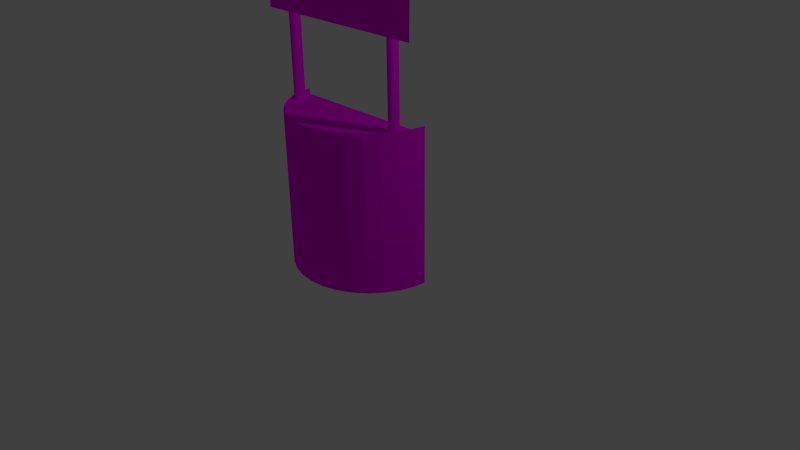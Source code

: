 # Source: tikiBar.blend  (saved by Blender 2.76.0; exported with 4.5.12 LTS)
import bpy
from mathutils import Matrix  # noqa: F401  (used for matrix-valued properties, if any)

bpy.ops.wm.read_factory_settings(use_empty=True)
scene = bpy.context.scene
scene.name = 'Scene'

# ---- collections
col_collection_1 = bpy.data.collections.new('Collection 1'); scene.collection.children.link(col_collection_1)

# ---- images (referenced by path relative to the original .blend; pixels are not part of the script)
import os
ASSET_DIR = os.environ.get("B2B_ASSET_DIR", "")  # directory of the original .blend (textures are referenced by path, not embedded)
HERE = os.path.dirname(os.path.abspath(__file__))  # packed textures are extracted next to this script under _unpacked/

def load_image(name, relpath, width, height, colorspace="sRGB"):
    """Load a texture the original file referenced (path relative to the .blend, or extracted next to this script)."""
    p = next((c for c in (os.path.join(HERE, relpath), os.path.join(ASSET_DIR, relpath)) if relpath and os.path.exists(c)), "")
    if p:
        img = bpy.data.images.load(p, check_existing=True)
        img.name = name
    else:  # same state as the original file: an image datablock whose file is absent (Cycles renders it pink)
        img = bpy.data.images.new(name, width, height)
        img.source = "FILE"
        img.filepath = "//" + (relpath or name)
    img.colorspace_settings.name = colorspace
    return img
img_dunklesholz_jpg = load_image('dunklesholz.jpg', 'dunklesholz.jpg', 1024, 1024, 'sRGB')
img_bambus1_jpg = load_image('bambus1.jpg', 'bambus1.jpg', 1024, 1024, 'sRGB')

# ---- materials (node trees are filled in below, after node groups)
mat_material_003 = bpy.data.materials.new('Material.003')
mat_material_003.alpha_threshold = 0.0
mat_material_003.roughness = 0.5
mat_material_005 = bpy.data.materials.new('Material.005')
mat_material_005.alpha_threshold = 0.0
mat_material_005.roughness = 0.5
mat_material_001 = bpy.data.materials.new('Material.001')
mat_material_001.alpha_threshold = 0.0
mat_material_001.roughness = 0.5
mat_material_002 = bpy.data.materials.new('Material.002')
mat_material_002.alpha_threshold = 0.0
mat_material_002.roughness = 0.5

# ---- material node trees
mat_material_003.use_nodes = True; mat_material_003.node_tree.nodes.clear()
_N = mat_material_003.node_tree.nodes; _L = mat_material_003.node_tree.links
n0 = _N.new('ShaderNodeOutputMaterial'); n0.name = 'Material Output'; n0.location = (300, 300)
n1 = _N.new('ShaderNodeBsdfDiffuse'); n1.name = 'Diffuse BSDF'; n1.location = (10, 300)
n2 = _N.new('ShaderNodeTexImage'); n2.name = 'Image Texture'; n2.location = (-180, 300)
n2.width = 140
n2.image = img_dunklesholz_jpg
_L.new(n1.outputs[0], n0.inputs[0])
_L.new(n2.outputs[0], n1.inputs[0])
n0.is_active_output = True
mat_material_005.use_nodes = True; mat_material_005.node_tree.nodes.clear()
_N = mat_material_005.node_tree.nodes; _L = mat_material_005.node_tree.links
n0 = _N.new('ShaderNodeOutputMaterial'); n0.name = 'Material Output'; n0.location = (300, 300)
n1 = _N.new('ShaderNodeBsdfDiffuse'); n1.name = 'Diffuse BSDF'; n1.location = (10, 300)
n2 = _N.new('ShaderNodeTexImage'); n2.name = 'Image Texture'; n2.location = (-180, 300)
n2.width = 140
n2.image = img_dunklesholz_jpg
_L.new(n1.outputs[0], n0.inputs[0])
_L.new(n2.outputs[0], n1.inputs[0])
n0.is_active_output = True
mat_material_001.use_nodes = True; mat_material_001.node_tree.nodes.clear()
_N = mat_material_001.node_tree.nodes; _L = mat_material_001.node_tree.links
n0 = _N.new('ShaderNodeOutputMaterial'); n0.name = 'Material Output'; n0.location = (300, 300)
n1 = _N.new('ShaderNodeBsdfDiffuse'); n1.name = 'Diffuse BSDF'; n1.location = (10, 300)
n2 = _N.new('ShaderNodeTexImage'); n2.name = 'Image Texture'; n2.location = (-180, 300)
n2.width = 140
n2.image = img_bambus1_jpg
_L.new(n1.outputs[0], n0.inputs[0])
_L.new(n2.outputs[0], n1.inputs[0])
n0.is_active_output = True
mat_material_002.use_nodes = True; mat_material_002.node_tree.nodes.clear()
_N = mat_material_002.node_tree.nodes; _L = mat_material_002.node_tree.links
n0 = _N.new('ShaderNodeOutputMaterial'); n0.name = 'Material Output'; n0.location = (300, 300)
n1 = _N.new('ShaderNodeBsdfDiffuse'); n1.name = 'Diffuse BSDF'; n1.location = (10, 300)
n2 = _N.new('ShaderNodeTexImage'); n2.name = 'Image Texture'; n2.location = (-180, 300)
n2.width = 140
n2.image = img_dunklesholz_jpg
_L.new(n1.outputs[0], n0.inputs[0])
_L.new(n2.outputs[0], n1.inputs[0])
n0.is_active_output = True

# ---- world
world_world = bpy.data.worlds.new('World'); scene.world = world_world
world_world.color = (0.05088, 0.05088, 0.05088)
world_world.use_sun_shadow = False
world_world.sun_shadow_jitter_overblur = 0.0
world_world.cycles.sampling_method = 'MANUAL'
world_world.cycles.sample_map_resolution = 256

# ---- cameras
cam_camera = bpy.data.cameras.new('Camera')
cam_camera.clip_end = 100.0
cam_camera.lens = 35.0
cam_camera.sensor_width = 32.0
cam_camera.sensor_height = 18.0
cam_camera.ortho_scale = 7.314
cam_camera.dof.focus_distance = 0.0

# ---- lights
light_lamp = bpy.data.lights.new('Lamp', 'POINT')
light_lamp.transmission_factor = 0.0
light_lamp.cutoff_distance = 30.0
light_lamp.energy = 100.0
light_lamp.shadow_buffer_clip_start = 1.001
light_lamp.shadow_soft_size = 0.1
light_lamp.shadow_maximum_resolution = 0.006
light_lamp.use_absolute_resolution = True
light_lamp.cycles.use_multiple_importance_sampling = False

# ---- meshes
me_cylinder_004 = bpy.data.meshes.new('Cylinder.004')
me_cylinder_004.from_pydata([(0.0, 1.0, -1.0), (0.0, 1.0, 1.0), (0.1951, 0.9808, -1.0), (0.1951, 0.9808, 1.0), (0.3827, 0.9239, -1.0), (0.3827, 0.9239, 1.0), (0.5556, 0.8315, -1.0), (0.5556, 0.8315, 1.0), (0.7071, 0.7071, -1.0), (0.7071, 0.7071, 1.0), (0.8315, 0.5556, -1.0), (0.8315, 0.5556, 1.0), (0.9239, 0.3827, -1.0), (0.9239, 0.3827, 1.0), (0.9808, 0.1951, -1.0), (0.9808, 0.1951, 1.0), (1.0, 7.55e-08, -1.0), (1.0, 7.55e-08, 1.0), (0.9808, -0.1951, -1.0), (0.9808, -0.1951, 1.0), (0.9239, -0.3827, -1.0), (0.9239, -0.3827, 1.0), (0.8315, -0.5556, -1.0), (0.8315, -0.5556, 1.0), (0.7071, -0.7071, -1.0), (0.7071, -0.7071, 1.0), (0.5556, -0.8315, -1.0), (0.5556, -0.8315, 1.0), (0.3827, -0.9239, -1.0), (0.3827, -0.9239, 1.0), (0.1951, -0.9808, -1.0), (0.1951, -0.9808, 1.0), (-3.258e-07, -1.0, -1.0), (-3.258e-07, -1.0, 1.0), (-0.1951, -0.9808, -1.0), (-0.1951, -0.9808, 1.0), (-0.3827, -0.9239, -1.0), (-0.3827, -0.9239, 1.0), (-0.5556, -0.8315, -1.0), (-0.5556, -0.8315, 1.0), (-0.7071, -0.7071, -1.0), (-0.7071, -0.7071, 1.0), (-0.8315, -0.5556, -1.0), (-0.8315, -0.5556, 1.0), (-0.9239, -0.3827, -1.0), (-0.9239, -0.3827, 1.0), (-0.9808, -0.1951, -1.0), (-0.9808, -0.1951, 1.0), (-1.0, 9.656e-07, -1.0), (-1.0, 9.656e-07, 1.0), (-0.9808, 0.1951, -1.0), (-0.9808, 0.1951, 1.0), (-0.9239, 0.3827, -1.0), (-0.9239, 0.3827, 1.0), (-0.8315, 0.5556, -1.0), (-0.8315, 0.5556, 1.0), (-0.7071, 0.7071, -1.0), (-0.7071, 0.7071, 1.0), (-0.5556, 0.8315, -1.0), (-0.5556, 0.8315, 1.0), (-0.3827, 0.9239, -1.0), (-0.3827, 0.9239, 1.0), (-0.1951, 0.9808, -1.0), (-0.1951, 0.9808, 1.0)], [], [(0, 1, 3, 2), (2, 3, 5, 4), (4, 5, 7, 6), (6, 7, 9, 8), (8, 9, 11, 10), (10, 11, 13, 12), (12, 13, 15, 14), (14, 15, 17, 16), (16, 17, 19, 18), (18, 19, 21, 20), (20, 21, 23, 22), (22, 23, 25, 24), (24, 25, 27, 26), (26, 27, 29, 28), (28, 29, 31, 30), (30, 31, 33, 32), (32, 33, 35, 34), (34, 35, 37, 36), (36, 37, 39, 38), (38, 39, 41, 40), (40, 41, 43, 42), (42, 43, 45, 44), (44, 45, 47, 46), (46, 47, 49, 48), (48, 49, 51, 50), (50, 51, 53, 52), (52, 53, 55, 54), (54, 55, 57, 56), (56, 57, 59, 58), (58, 59, 61, 60), (3, 1, 63, 61, 59, 57, 55, 53, 51, 49, 47, 45, 43, 41, 39, 37, 35, 33, 31, 29, 27, 25, 23, 21, 19, 17, 15, 13, 11, 9, 7, 5), (62, 63, 1, 0), (60, 61, 63, 62), (0, 2, 4, 6, 8, 10, 12, 14, 16, 18, 20, 22, 24, 26, 28, 30, 32, 34, 36, 38, 40, 42, 44, 46, 48, 50, 52, 54, 56, 58, 60, 62)])
me_cylinder_004.materials.append(mat_material_003)
me_cylinder_004.use_remesh_preserve_volume = False
me_cylinder_004.use_remesh_preserve_attributes = False
me_cylinder_004.use_mirror_vertex_groups = False
me_cylinder_004.update()
me_plane = bpy.data.meshes.new('Plane')
me_plane.from_pydata([(-1.0, -1.0, 0.0), (1.0, -1.0, 0.0), (-1.0, 1.0, 0.0), (1.0, 1.0, 0.0)], [], [(0, 1, 3, 2)])
_uv = me_plane.uv_layers.new(name='UVMap')
_uv.uv.foreach_set('vector', [-0.009402, 0.9869, 0.009822, -0.01256, 0.7594, 0.01307, 0.7402, 1.013])
me_plane.materials.append(mat_material_005)
me_plane.use_remesh_preserve_volume = False
me_plane.use_remesh_preserve_attributes = False
me_plane.use_mirror_vertex_groups = False
me_plane.update()
me_cylinder_003 = bpy.data.meshes.new('Cylinder.003')
me_cylinder_003.from_pydata([(0.0, 1.0, -1.0), (0.0, 1.0, 1.0), (0.1951, 0.9808, -1.0), (0.1951, 0.9808, 1.0), (0.3827, 0.9239, -1.0), (0.3827, 0.9239, 1.0), (0.5556, 0.8315, -1.0), (0.5556, 0.8315, 1.0), (0.7071, 0.7071, -1.0), (0.7071, 0.7071, 1.0), (0.8315, 0.5556, -1.0), (0.8315, 0.5556, 1.0), (0.9239, 0.3827, -1.0), (0.9239, 0.3827, 1.0), (0.9808, 0.1951, -1.0), (0.9808, 0.1951, 1.0), (1.0, 7.55e-08, -1.0), (1.0, 7.55e-08, 1.0), (0.9808, -0.1951, -1.0), (0.9808, -0.1951, 1.0), (0.9239, -0.3827, -1.0), (0.9239, -0.3827, 1.0), (0.8315, -0.5556, -1.0), (0.8315, -0.5556, 1.0), (0.7071, -0.7071, -1.0), (0.7071, -0.7071, 1.0), (0.5556, -0.8315, -1.0), (0.5556, -0.8315, 1.0), (0.3827, -0.9239, -1.0), (0.3827, -0.9239, 1.0), (0.1951, -0.9808, -1.0), (0.1951, -0.9808, 1.0), (-3.258e-07, -1.0, -1.0), (-3.258e-07, -1.0, 1.0), (-0.1951, -0.9808, -1.0), (-0.1951, -0.9808, 1.0), (-0.3827, -0.9239, -1.0), (-0.3827, -0.9239, 1.0), (-0.5556, -0.8315, -1.0), (-0.5556, -0.8315, 1.0), (-0.7071, -0.7071, -1.0), (-0.7071, -0.7071, 1.0), (-0.8315, -0.5556, -1.0), (-0.8315, -0.5556, 1.0), (-0.9239, -0.3827, -1.0), (-0.9239, -0.3827, 1.0), (-0.9808, -0.1951, -1.0), (-0.9808, -0.1951, 1.0), (-1.0, 9.656e-07, -1.0), (-1.0, 9.656e-07, 1.0), (-0.9808, 0.1951, -1.0), (-0.9808, 0.1951, 1.0), (-0.9239, 0.3827, -1.0), (-0.9239, 0.3827, 1.0), (-0.8315, 0.5556, -1.0), (-0.8315, 0.5556, 1.0), (-0.7071, 0.7071, -1.0), (-0.7071, 0.7071, 1.0), (-0.5556, 0.8315, -1.0), (-0.5556, 0.8315, 1.0), (-0.3827, 0.9239, -1.0), (-0.3827, 0.9239, 1.0), (-0.1951, 0.9808, -1.0), (-0.1951, 0.9808, 1.0)], [], [(0, 1, 3, 2), (2, 3, 5, 4), (4, 5, 7, 6), (6, 7, 9, 8), (8, 9, 11, 10), (10, 11, 13, 12), (12, 13, 15, 14), (14, 15, 17, 16), (16, 17, 19, 18), (18, 19, 21, 20), (20, 21, 23, 22), (22, 23, 25, 24), (24, 25, 27, 26), (26, 27, 29, 28), (28, 29, 31, 30), (30, 31, 33, 32), (32, 33, 35, 34), (34, 35, 37, 36), (36, 37, 39, 38), (38, 39, 41, 40), (40, 41, 43, 42), (42, 43, 45, 44), (44, 45, 47, 46), (46, 47, 49, 48), (48, 49, 51, 50), (50, 51, 53, 52), (52, 53, 55, 54), (54, 55, 57, 56), (56, 57, 59, 58), (58, 59, 61, 60), (3, 1, 63, 61, 59, 57, 55, 53, 51, 49, 47, 45, 43, 41, 39, 37, 35, 33, 31, 29, 27, 25, 23, 21, 19, 17, 15, 13, 11, 9, 7, 5), (62, 63, 1, 0), (60, 61, 63, 62), (0, 2, 4, 6, 8, 10, 12, 14, 16, 18, 20, 22, 24, 26, 28, 30, 32, 34, 36, 38, 40, 42, 44, 46, 48, 50, 52, 54, 56, 58, 60, 62)])
me_cylinder_003.materials.append(mat_material_003)
me_cylinder_003.use_remesh_preserve_volume = False
me_cylinder_003.use_remesh_preserve_attributes = False
me_cylinder_003.use_mirror_vertex_groups = False
me_cylinder_003.update()
me_cylinder = bpy.data.meshes.new('Cylinder')
me_cylinder.from_pydata([(0.9808, -0.1951, -1.0), (0.9808, -0.1951, 1.0), (0.9239, -0.3827, -1.0), (0.9239, -0.3827, 1.0), (0.8315, -0.5556, -1.0), (0.8315, -0.5556, 1.0), (0.7071, -0.7071, -1.0), (0.7071, -0.7071, 1.0), (0.5556, -0.8315, -1.0), (0.5556, -0.8315, 1.0), (0.3827, -0.9239, -1.0), (0.3827, -0.9239, 1.0), (0.1951, -0.9808, -1.0), (0.1951, -0.9808, 1.0), (-3.258e-07, -1.0, -1.0), (-3.258e-07, -1.0, 1.0), (-0.1951, -0.9808, -1.0), (-0.1951, -0.9808, 1.0), (-0.3827, -0.9239, -1.0), (-0.3827, -0.9239, 1.0), (-0.5556, -0.8315, -1.0), (-0.5556, -0.8315, 1.0), (-0.7071, -0.7071, -1.0), (-0.7071, -0.7071, 1.0), (-0.8315, -0.5556, -1.0), (-0.8315, -0.5556, 1.0), (-0.9239, -0.3827, -1.0), (-0.9239, -0.3827, 1.0), (-0.9808, -0.1951, -1.0), (-0.9808, -0.1951, 1.0), (0.9904, -0.09755, -1.0), (0.9904, -0.09755, 1.0), (0.9808, -0.1951, 0.0), (0.9523, -0.2889, -1.0), (0.9523, -0.2889, 1.0), (0.9239, -0.3827, 0.0), (0.8777, -0.4691, -1.0), (0.8777, -0.4691, 1.0), (0.8315, -0.5556, 0.0), (0.7693, -0.6313, -1.0), (0.7693, -0.6313, 1.0), (0.7071, -0.7071, 0.0), (0.6313, -0.7693, -1.0), (0.6313, -0.7693, 1.0), (0.5556, -0.8315, 0.0), (0.4691, -0.8777, -1.0), (0.4691, -0.8777, 1.0), (0.3827, -0.9239, 0.0), (0.2889, -0.9523, -1.0), (0.2889, -0.9523, 1.0), (0.1951, -0.9808, 0.0), (0.09754, -0.9904, -1.0), (0.09754, -0.9904, 1.0), (-3.258e-07, -1.0, 0.0), (-0.09755, -0.9904, -1.0), (-0.09755, -0.9904, 1.0), (-0.1951, -0.9808, 0.0), (-0.2889, -0.9523, -1.0), (-0.2889, -0.9523, 1.0), (-0.3827, -0.9239, 0.0), (-0.4691, -0.8777, -1.0), (-0.4691, -0.8777, 1.0), (-0.5556, -0.8315, 0.0), (-0.6313, -0.7693, -1.0), (-0.6313, -0.7693, 1.0), (-0.7071, -0.7071, 0.0), (-0.7693, -0.6313, -1.0), (-0.7693, -0.6313, 1.0), (-0.8315, -0.5556, 0.0), (-0.8777, -0.4691, -1.0), (-0.8777, -0.4691, 1.0), (-0.9239, -0.3827, 0.0), (-0.9523, -0.2889, -1.0), (-0.9523, -0.2889, 1.0), (-0.9808, -0.1951, 0.0), (-0.9904, -0.09754, -1.0), (-0.9904, -0.09754, 1.0), (-0.9904, -0.09754, 0.0), (-0.9523, -0.2889, 0.0), (-0.8777, -0.4691, 0.0), (-0.7693, -0.6313, 0.0), (-0.6313, -0.7693, 0.0), (-0.4691, -0.8777, 0.0), (-0.2889, -0.9523, 0.0), (-0.09755, -0.9904, 0.0), (0.09754, -0.9904, 0.0), (0.2889, -0.9523, 0.0), (0.4691, -0.8777, 0.0), (0.6313, -0.7693, 0.0), (0.7693, -0.6313, 0.0), (0.8777, -0.4691, 0.0), (0.9523, -0.2889, 0.0), (0.9904, -0.09755, 0.0), (0.9856, -0.1463, -1.0), (0.9952, -0.04877, 1.0), (0.9808, -0.1951, -0.5), (0.9381, -0.3358, -1.0), (0.9666, -0.242, 1.0), (0.9239, -0.3827, -0.5), (0.8546, -0.5123, -1.0), (0.9008, -0.4259, 1.0), (0.8315, -0.5556, -0.5), (0.7382, -0.6692, -1.0), (0.8004, -0.5935, 1.0), (0.7071, -0.7071, -0.5), (0.5935, -0.8004, -1.0), (0.6692, -0.7382, 1.0), (0.5556, -0.8315, -0.5), (0.4259, -0.9008, -1.0), (0.5123, -0.8546, 1.0), (0.3827, -0.9239, -0.5), (0.242, -0.9666, -1.0), (0.3358, -0.9381, 1.0), (0.1951, -0.9808, -0.5), (0.04877, -0.9952, -1.0), (0.1463, -0.9856, 1.0), (-3.258e-07, -1.0, -0.5), (-0.1463, -0.9856, -1.0), (-0.04877, -0.9952, 1.0), (-0.1951, -0.9808, -0.5), (-0.3358, -0.9381, -1.0), (-0.242, -0.9666, 1.0), (-0.3827, -0.9239, -0.5), (-0.5123, -0.8546, -1.0), (-0.4259, -0.9008, 1.0), (-0.5556, -0.8315, -0.5), (-0.6692, -0.7382, -1.0), (-0.5935, -0.8004, 1.0), (-0.7071, -0.7071, -0.5), (-0.8004, -0.5935, -1.0), (-0.7382, -0.6692, 1.0), (-0.8315, -0.5556, -0.5), (-0.9008, -0.4259, -1.0), (-0.8546, -0.5123, 1.0), (-0.9239, -0.3827, -0.5), (-0.9666, -0.242, -1.0), (-0.9381, -0.3358, 1.0), (-0.9808, -0.1951, -0.5), (-0.9856, -0.1463, 1.0), (0.9952, -0.04877, -1.0), (0.9856, -0.1463, 1.0), (0.9808, -0.1951, 0.5), (0.9666, -0.242, -1.0), (0.9381, -0.3358, 1.0), (0.9239, -0.3827, 0.5), (0.9008, -0.4259, -1.0), (0.8546, -0.5123, 1.0), (0.8315, -0.5556, 0.5), (0.8004, -0.5935, -1.0), (0.7382, -0.6692, 1.0), (0.7071, -0.7071, 0.5), (0.6692, -0.7382, -1.0), (0.5935, -0.8004, 1.0), (0.5556, -0.8315, 0.5), (0.5123, -0.8546, -1.0), (0.4259, -0.9008, 1.0), (0.3827, -0.9239, 0.5), (0.3358, -0.9381, -1.0), (0.242, -0.9666, 1.0), (0.1951, -0.9808, 0.5), (0.1463, -0.9856, -1.0), (0.04877, -0.9952, 1.0), (-3.258e-07, -1.0, 0.5), (-0.04877, -0.9952, -1.0), (-0.1463, -0.9856, 1.0), (-0.1951, -0.9808, 0.5), (-0.242, -0.9666, -1.0), (-0.3358, -0.9381, 1.0), (-0.3827, -0.9239, 0.5), (-0.4259, -0.9008, -1.0), (-0.5123, -0.8546, 1.0), (-0.5556, -0.8315, 0.5), (-0.5935, -0.8004, -1.0), (-0.6692, -0.7382, 1.0), (-0.7071, -0.7071, 0.5), (-0.7382, -0.6692, -1.0), (-0.8004, -0.5935, 1.0), (-0.8315, -0.5556, 0.5), (-0.8546, -0.5123, -1.0), (-0.9008, -0.4259, 1.0), (-0.9239, -0.3827, 0.5), (-0.9381, -0.3358, -1.0), (-0.9666, -0.242, 1.0), (-0.9808, -0.1951, 0.5), (-0.9856, -0.1463, -1.0), (-0.9856, -0.1463, 0.0), (-0.9904, -0.09754, -0.5), (-0.9904, -0.09754, 0.5), (-0.9666, -0.242, 0.0), (-0.9381, -0.3358, 0.0), (-0.9523, -0.2889, -0.5), (-0.9523, -0.2889, 0.5), (-0.9008, -0.4259, 0.0), (-0.8546, -0.5123, 0.0), (-0.8777, -0.4691, -0.5), (-0.8777, -0.4691, 0.5), (-0.8004, -0.5935, 0.0), (-0.7382, -0.6692, 0.0), (-0.7693, -0.6313, -0.5), (-0.7693, -0.6313, 0.5), (-0.6692, -0.7382, 0.0), (-0.5935, -0.8004, 0.0), (-0.6313, -0.7693, -0.5), (-0.6313, -0.7693, 0.5), (-0.5123, -0.8546, 0.0), (-0.4259, -0.9008, 0.0), (-0.4691, -0.8777, -0.5), (-0.4691, -0.8777, 0.5), (-0.3358, -0.9381, 0.0), (-0.242, -0.9666, 0.0), (-0.2889, -0.9523, -0.5), (-0.2889, -0.9523, 0.5), (-0.1463, -0.9856, 0.0), (-0.04877, -0.9952, 0.0), (-0.09755, -0.9904, -0.5), (-0.09755, -0.9904, 0.5), (0.04877, -0.9952, 0.0), (0.1463, -0.9856, 0.0), (0.09754, -0.9904, -0.5), (0.09754, -0.9904, 0.5), (0.242, -0.9666, 0.0), (0.3358, -0.9381, 0.0), (0.2889, -0.9523, -0.5), (0.2889, -0.9523, 0.5), (0.4259, -0.9008, 0.0), (0.5123, -0.8546, 0.0), (0.4691, -0.8777, -0.5), (0.4691, -0.8777, 0.5), (0.5935, -0.8004, 0.0), (0.6692, -0.7382, 0.0), (0.6313, -0.7693, -0.5), (0.6313, -0.7693, 0.5), (0.7382, -0.6692, 0.0), (0.8004, -0.5935, 0.0), (0.7693, -0.6313, -0.5), (0.7693, -0.6313, 0.5), (0.8546, -0.5123, 0.0), (0.9008, -0.4259, 0.0), (0.8777, -0.4691, -0.5), (0.8777, -0.4691, 0.5), (0.9381, -0.3358, 0.0), (0.9666, -0.242, 0.0), (0.9523, -0.2889, -0.5), (0.9523, -0.2889, 0.5), (0.9856, -0.1463, 0.0), (0.9952, -0.04877, 0.0), (0.9904, -0.09755, -0.5), (0.9904, -0.09755, 0.5), (0.9952, -0.04877, 0.5), (0.9952, -0.04877, -0.5), (0.9856, -0.1463, -0.5), (0.9666, -0.242, 0.5), (0.9666, -0.242, -0.5), (0.9381, -0.3358, -0.5), (0.9008, -0.4259, 0.5), (0.9008, -0.4259, -0.5), (0.8546, -0.5123, -0.5), (0.8004, -0.5935, 0.5), (0.8004, -0.5935, -0.5), (0.7382, -0.6692, -0.5), (0.6692, -0.7382, 0.5), (0.6692, -0.7382, -0.5), (0.5935, -0.8004, -0.5), (0.5123, -0.8546, 0.5), (0.5123, -0.8546, -0.5), (0.4259, -0.9008, -0.5), (0.3358, -0.9381, 0.5), (0.3358, -0.9381, -0.5), (0.242, -0.9666, -0.5), (0.1463, -0.9856, 0.5), (0.1463, -0.9856, -0.5), (0.04877, -0.9952, -0.5), (-0.04877, -0.9952, 0.5), (-0.04877, -0.9952, -0.5), (-0.1463, -0.9856, -0.5), (-0.242, -0.9666, 0.5), (-0.242, -0.9666, -0.5), (-0.3358, -0.9381, -0.5), (-0.4259, -0.9008, 0.5), (-0.4259, -0.9008, -0.5), (-0.5123, -0.8546, -0.5), (-0.5935, -0.8004, 0.5), (-0.5935, -0.8004, -0.5), (-0.6692, -0.7382, -0.5), (-0.7382, -0.6692, 0.5), (-0.7382, -0.6692, -0.5), (-0.8004, -0.5935, -0.5), (-0.8546, -0.5123, 0.5), (-0.8546, -0.5123, -0.5), (-0.9008, -0.4259, -0.5), (-0.9381, -0.3358, 0.5), (-0.9381, -0.3358, -0.5), (-0.9666, -0.242, -0.5), (-0.9856, -0.1463, 0.5), (-0.9856, -0.1463, -0.5), (0.9808, -0.1951, -1.028), (0.9239, -0.3827, -1.028), (0.8315, -0.5556, -1.028), (0.7071, -0.7071, -1.028), (0.5556, -0.8315, -1.028), (0.3827, -0.9239, -1.028), (0.1951, -0.9808, -1.028), (3.258e-07, -1.0, -1.028), (-0.1951, -0.9808, -1.028), (-0.3827, -0.9239, -1.028), (-0.5556, -0.8315, -1.028), (-0.7071, -0.7071, -1.028), (-0.8315, -0.5556, -1.028), (-0.9239, -0.3827, -1.028), (-0.9808, -0.1951, -1.028), (-0.9666, -0.242, 0.5), (-0.9008, -0.4259, 0.5), (-0.8004, -0.5935, 0.5), (-0.6692, -0.7382, 0.5), (-0.5123, -0.8546, 0.5), (-0.3358, -0.9381, 0.5), (-0.1463, -0.9856, 0.5), (0.04877, -0.9952, 0.5), (0.242, -0.9666, 0.5), (0.4259, -0.9008, 0.5), (0.5935, -0.8004, 0.5), (0.7382, -0.6692, 0.5), (0.8546, -0.5123, 0.5), (0.9381, -0.3358, 0.5), (0.9856, -0.1463, 0.5)], [(308, 309), (306, 307), (304, 305), (302, 303), (300, 301), (298, 299), (296, 297), (301, 302), (305, 306), (297, 298), (303, 304), (299, 300), (307, 308), (295, 296)], [(324, 140, 1, 141), (323, 143, 3, 144), (322, 146, 5, 147), (321, 149, 7, 150), (320, 152, 9, 153), (319, 155, 11, 156), (318, 158, 13, 159), (317, 161, 15, 162), (316, 164, 17, 165), (315, 167, 19, 168), (314, 170, 21, 171), (313, 173, 23, 174), (312, 176, 25, 177), (311, 179, 27, 180), (310, 182, 29, 183), (294, 185, 77, 186), (293, 138, 76, 187), (292, 188, 74, 137), (291, 189, 78, 190), (290, 136, 73, 191), (289, 192, 71, 134), (288, 193, 79, 194), (287, 133, 70, 195), (286, 196, 68, 131), (285, 197, 80, 198), (284, 130, 67, 199), (283, 200, 65, 128), (282, 201, 81, 202), (281, 127, 64, 203), (280, 204, 62, 125), (279, 205, 82, 206), (278, 124, 61, 207), (277, 208, 59, 122), (276, 209, 83, 210), (275, 121, 58, 211), (274, 212, 56, 119), (273, 213, 84, 214), (272, 118, 55, 215), (271, 216, 53, 116), (270, 217, 85, 218), (269, 115, 52, 219), (268, 220, 50, 113), (267, 221, 86, 222), (266, 112, 49, 223), (265, 224, 47, 110), (264, 225, 87, 226), (263, 109, 46, 227), (262, 228, 44, 107), (261, 229, 88, 230), (260, 106, 43, 231), (259, 232, 41, 104), (258, 233, 89, 234), (257, 103, 40, 235), (256, 236, 38, 101), (255, 237, 90, 238), (254, 100, 37, 239), (253, 240, 35, 98), (252, 241, 91, 242), (251, 97, 34, 243), (250, 244, 32, 95), (249, 245, 92, 246), (248, 94, 31, 247), (245, 248, 247, 92), (139, 249, 246, 30), (93, 250, 95, 0), (30, 246, 250, 93), (246, 92, 244, 250), (241, 251, 243, 91), (32, 141, 251, 241), (141, 1, 97, 251), (142, 252, 242, 33), (0, 95, 252, 142), (95, 32, 241, 252), (96, 253, 98, 2), (33, 242, 253, 96), (242, 91, 240, 253), (237, 254, 239, 90), (35, 144, 254, 237), (144, 3, 100, 254), (145, 255, 238, 36), (2, 98, 255, 145), (98, 35, 237, 255), (99, 256, 101, 4), (36, 238, 256, 99), (238, 90, 236, 256), (233, 257, 235, 89), (38, 147, 257, 233), (147, 5, 103, 257), (148, 258, 234, 39), (4, 101, 258, 148), (101, 38, 233, 258), (102, 259, 104, 6), (39, 234, 259, 102), (234, 89, 232, 259), (229, 260, 231, 88), (41, 150, 260, 229), (150, 7, 106, 260), (151, 261, 230, 42), (6, 104, 261, 151), (104, 41, 229, 261), (105, 262, 107, 8), (42, 230, 262, 105), (230, 88, 228, 262), (225, 263, 227, 87), (44, 153, 263, 225), (153, 9, 109, 263), (154, 264, 226, 45), (8, 107, 264, 154), (107, 44, 225, 264), (108, 265, 110, 10), (45, 226, 265, 108), (226, 87, 224, 265), (221, 266, 223, 86), (47, 156, 266, 221), (156, 11, 112, 266), (157, 267, 222, 48), (10, 110, 267, 157), (110, 47, 221, 267), (111, 268, 113, 12), (48, 222, 268, 111), (222, 86, 220, 268), (217, 269, 219, 85), (50, 159, 269, 217), (159, 13, 115, 269), (160, 270, 218, 51), (12, 113, 270, 160), (113, 50, 217, 270), (114, 271, 116, 14), (51, 218, 271, 114), (218, 85, 216, 271), (213, 272, 215, 84), (53, 162, 272, 213), (162, 15, 118, 272), (163, 273, 214, 54), (14, 116, 273, 163), (116, 53, 213, 273), (117, 274, 119, 16), (54, 214, 274, 117), (214, 84, 212, 274), (209, 275, 211, 83), (56, 165, 275, 209), (165, 17, 121, 275), (166, 276, 210, 57), (16, 119, 276, 166), (119, 56, 209, 276), (120, 277, 122, 18), (57, 210, 277, 120), (210, 83, 208, 277), (205, 278, 207, 82), (59, 168, 278, 205), (168, 19, 124, 278), (169, 279, 206, 60), (18, 122, 279, 169), (122, 59, 205, 279), (123, 280, 125, 20), (60, 206, 280, 123), (206, 82, 204, 280), (201, 281, 203, 81), (62, 171, 281, 201), (171, 21, 127, 281), (172, 282, 202, 63), (20, 125, 282, 172), (125, 62, 201, 282), (126, 283, 128, 22), (63, 202, 283, 126), (202, 81, 200, 283), (197, 284, 199, 80), (65, 174, 284, 197), (174, 23, 130, 284), (175, 285, 198, 66), (22, 128, 285, 175), (128, 65, 197, 285), (129, 286, 131, 24), (66, 198, 286, 129), (198, 80, 196, 286), (193, 287, 195, 79), (68, 177, 287, 193), (177, 25, 133, 287), (178, 288, 194, 69), (24, 131, 288, 178), (131, 68, 193, 288), (132, 289, 134, 26), (69, 194, 289, 132), (194, 79, 192, 289), (189, 290, 191, 78), (71, 180, 290, 189), (180, 27, 136, 290), (181, 291, 190, 72), (26, 134, 291, 181), (134, 71, 189, 291), (135, 292, 137, 28), (72, 190, 292, 135), (190, 78, 188, 292), (185, 293, 187, 77), (74, 183, 293, 185), (183, 29, 138, 293), (184, 294, 186, 75), (28, 137, 294, 184), (137, 74, 185, 294), (188, 310, 183, 74), (78, 191, 310, 188), (191, 73, 182, 310), (192, 311, 180, 71), (79, 195, 311, 192), (195, 70, 179, 311), (196, 312, 177, 68), (80, 199, 312, 196), (199, 67, 176, 312), (200, 313, 174, 65), (81, 203, 313, 200), (203, 64, 173, 313), (204, 314, 171, 62), (82, 207, 314, 204), (207, 61, 170, 314), (208, 315, 168, 59), (83, 211, 315, 208), (211, 58, 167, 315), (212, 316, 165, 56), (84, 215, 316, 212), (215, 55, 164, 316), (216, 317, 162, 53), (85, 219, 317, 216), (219, 52, 161, 317), (220, 318, 159, 50), (86, 223, 318, 220), (223, 49, 158, 318), (224, 319, 156, 47), (87, 227, 319, 224), (227, 46, 155, 319), (228, 320, 153, 44), (88, 231, 320, 228), (231, 43, 152, 320), (232, 321, 150, 41), (89, 235, 321, 232), (235, 40, 149, 321), (236, 322, 147, 38), (90, 239, 322, 236), (239, 37, 146, 322), (240, 323, 144, 35), (91, 243, 323, 240), (243, 34, 143, 323), (244, 324, 141, 32), (92, 247, 324, 244), (247, 31, 140, 324)])
_uv = me_cylinder.uv_layers.new(name='UVMap')
_uv.uv.foreach_set('vector', [0.6276, -0.1958, 0.7838, -0.1933, 0.7836, -0.1688, 0.6274, -0.1713, 0.627, -0.09777, 0.7832, -0.09535, 0.783, -0.07085, 0.6268, -0.07327, 0.6264, 0.0002192, 0.7826, 0.002642, 0.7824, 0.02714, 0.6262, 0.02472, 0.6258, 0.09821, 0.782, 0.1006, 0.7818, 0.1251, 0.6256, 0.1227, 0.6252, 0.1962, 0.7814, 0.1986, 0.7812, 0.2231, 0.625, 0.2207, 0.6246, 0.2942, 0.7808, 0.2966, 0.7806, 0.3211, 0.6244, 0.3187, 0.624, 0.3922, 0.7802, 0.3946, 0.7801, 0.4191, 0.6238, 0.4167, 0.6234, 0.4902, 0.7796, 0.4926, 0.7795, 0.5171, 0.6233, 0.5147, 0.6228, 0.5882, 0.779, 0.5906, 0.7789, 0.6151, 0.6227, 0.6127, 0.6222, 0.6862, 0.7784, 0.6886, 0.7783, 0.7131, 0.6221, 0.7107, 0.6216, 0.7842, 0.7778, 0.7866, 0.7777, 0.8111, 0.6215, 0.8087, 0.621, 0.8821, 0.7772, 0.8846, 0.7771, 0.9091, 0.6209, 0.9066, 0.6204, 0.9801, 0.7766, 0.9826, 0.7765, 1.007, 0.6203, 1.005, 0.6198, 1.078, 0.776, 1.081, 0.7759, 1.105, 0.6197, 1.103, 0.6192, 1.176, 0.7755, 1.179, 0.7753, 1.203, 0.6191, 1.201, 0.3065, 1.22, 0.4627, 1.223, 0.4626, 1.247, 0.3064, 1.245, 0.619, 1.225, 0.7752, 1.228, 0.775, 1.252, 0.6188, 1.25, 0.3068, 1.171, 0.463, 1.174, 0.4629, 1.198, 0.3067, 1.196, 0.3071, 1.122, 0.4633, 1.125, 0.4632, 1.149, 0.307, 1.147, 0.6195, 1.127, 0.7758, 1.13, 0.7756, 1.154, 0.6194, 1.152, 0.3074, 1.073, 0.4636, 1.076, 0.4635, 1.1, 0.3073, 1.098, 0.3077, 1.024, 0.4639, 1.027, 0.4638, 1.051, 0.3076, 1.049, 0.6201, 1.029, 0.7763, 1.032, 0.7762, 1.056, 0.62, 1.054, 0.308, 0.9753, 0.4642, 0.9777, 0.4641, 1.002, 0.3079, 0.9998, 0.3083, 0.9263, 0.4645, 0.9287, 0.4644, 0.9532, 0.3082, 0.9508, 0.6207, 0.9311, 0.7769, 0.9336, 0.7768, 0.9581, 0.6206, 0.9556, 0.3086, 0.8773, 0.4648, 0.8797, 0.4647, 0.9042, 0.3085, 0.9018, 0.3089, 0.8283, 0.4651, 0.8307, 0.465, 0.8552, 0.3088, 0.8528, 0.6213, 0.8331, 0.7775, 0.8356, 0.7774, 0.8601, 0.6212, 0.8576, 0.3092, 0.7793, 0.4654, 0.7817, 0.4653, 0.8062, 0.3091, 0.8038, 0.3095, 0.7303, 0.4657, 0.7327, 0.4656, 0.7572, 0.3093, 0.7548, 0.6219, 0.7352, 0.7781, 0.7376, 0.778, 0.7621, 0.6218, 0.7597, 0.3098, 0.6813, 0.466, 0.6837, 0.4659, 0.7082, 0.3096, 0.7058, 0.3101, 0.6323, 0.4663, 0.6347, 0.4662, 0.6592, 0.3099, 0.6568, 0.6225, 0.6372, 0.7787, 0.6396, 0.7786, 0.6641, 0.6224, 0.6617, 0.3104, 0.5833, 0.4666, 0.5857, 0.4664, 0.6102, 0.3102, 0.6078, 0.3107, 0.5343, 0.4669, 0.5368, 0.4667, 0.5613, 0.3105, 0.5588, 0.6231, 0.5392, 0.7793, 0.5416, 0.7792, 0.5661, 0.623, 0.5637, 0.311, 0.4853, 0.4672, 0.4878, 0.467, 0.5123, 0.3108, 0.5098, 0.3113, 0.4363, 0.4675, 0.4388, 0.4673, 0.4633, 0.3111, 0.4608, 0.6237, 0.4412, 0.7799, 0.4436, 0.7798, 0.4681, 0.6235, 0.4657, 0.3116, 0.3873, 0.4678, 0.3898, 0.4676, 0.4143, 0.3114, 0.4118, 0.3119, 0.3383, 0.4681, 0.3408, 0.4679, 0.3653, 0.3117, 0.3628, 0.6243, 0.3432, 0.7805, 0.3456, 0.7803, 0.3701, 0.6241, 0.3677, 0.3122, 0.2893, 0.4684, 0.2918, 0.4682, 0.3163, 0.312, 0.3138, 0.3125, 0.2404, 0.4687, 0.2428, 0.4685, 0.2673, 0.3123, 0.2649, 0.6249, 0.2452, 0.7811, 0.2476, 0.7809, 0.2721, 0.6247, 0.2697, 0.3128, 0.1914, 0.469, 0.1938, 0.4688, 0.2183, 0.3126, 0.2159, 0.3131, 0.1424, 0.4693, 0.1448, 0.4691, 0.1693, 0.3129, 0.1669, 0.6255, 0.1472, 0.7817, 0.1496, 0.7815, 0.1741, 0.6253, 0.1717, 0.3134, 0.09336, 0.4696, 0.09579, 0.4694, 0.1203, 0.3132, 0.1179, 0.3137, 0.04437, 0.4699, 0.04679, 0.4697, 0.07129, 0.3135, 0.06887, 0.6261, 0.04922, 0.7823, 0.05164, 0.7821, 0.07614, 0.6259, 0.07371, 0.3139, -0.004627, 0.4702, -0.002204, 0.47, 0.02229, 0.3138, 0.01987, 0.3142, -0.05362, 0.4705, -0.0512, 0.4703, -0.0267, 0.3141, -0.02913, 0.6267, -0.04878, 0.7829, -0.04635, 0.7827, -0.02186, 0.6265, -0.02428, 0.3145, -0.1026, 0.4708, -0.1002, 0.4706, -0.0757, 0.3144, -0.07812, 0.3148, -0.1516, 0.471, -0.1492, 0.4709, -0.1247, 0.3147, -0.1271, 0.6273, -0.1468, 0.7835, -0.1443, 0.7833, -0.1198, 0.6271, -0.1223, 0.3151, -0.2006, 0.4713, -0.1982, 0.4712, -0.1737, 0.315, -0.1761, 0.3154, -0.2496, 0.4716, -0.2472, 0.4715, -0.2227, 0.3153, -0.2251, 0.6279, -0.2448, 0.7841, -0.2423, 0.7839, -0.2178, 0.6277, -0.2203, 0.4716, -0.2472, 0.6279, -0.2448, 0.6277, -0.2203, 0.4715, -0.2227, 0.1592, -0.252, 0.3154, -0.2496, 0.3153, -0.2251, 0.1591, -0.2275, 0.1589, -0.203, 0.3151, -0.2006, 0.315, -0.1761, 0.1588, -0.1785, 0.1591, -0.2275, 0.3153, -0.2251, 0.3151, -0.2006, 0.1589, -0.203, 0.3153, -0.2251, 0.4715, -0.2227, 0.4713, -0.1982, 0.3151, -0.2006, 0.471, -0.1492, 0.6273, -0.1468, 0.6271, -0.1223, 0.4709, -0.1247, 0.4712, -0.1737, 0.6274, -0.1713, 0.6273, -0.1468, 0.471, -0.1492, 0.6274, -0.1713, 0.7836, -0.1688, 0.7835, -0.1443, 0.6273, -0.1468, 0.1586, -0.154, 0.3148, -0.1516, 0.3147, -0.1271, 0.1585, -0.1295, 0.1588, -0.1785, 0.315, -0.1761, 0.3148, -0.1516, 0.1586, -0.154, 0.315, -0.1761, 0.4712, -0.1737, 0.471, -0.1492, 0.3148, -0.1516, 0.1583, -0.105, 0.3145, -0.1026, 0.3144, -0.07812, 0.1582, -0.08055, 0.1585, -0.1295, 0.3147, -0.1271, 0.3145, -0.1026, 0.1583, -0.105, 0.3147, -0.1271, 0.4709, -0.1247, 0.4708, -0.1002, 0.3145, -0.1026, 0.4705, -0.0512, 0.6267, -0.04878, 0.6265, -0.02428, 0.4703, -0.0267, 0.4706, -0.0757, 0.6268, -0.07327, 0.6267, -0.04878, 0.4705, -0.0512, 0.6268, -0.07327, 0.783, -0.07085, 0.7829, -0.04635, 0.6267, -0.04878, 0.158, -0.05605, 0.3142, -0.05362, 0.3141, -0.02913, 0.1579, -0.03155, 0.1582, -0.08055, 0.3144, -0.07812, 0.3142, -0.05362, 0.158, -0.05605, 0.3144, -0.07812, 0.4706, -0.0757, 0.4705, -0.0512, 0.3142, -0.05362, 0.1577, -0.007051, 0.3139, -0.004627, 0.3138, 0.01987, 0.1576, 0.01745, 0.1579, -0.03155, 0.3141, -0.02913, 0.3139, -0.004627, 0.1577, -0.007051, 0.3141, -0.02913, 0.4703, -0.0267, 0.4702, -0.002204, 0.3139, -0.004627, 0.4699, 0.04679, 0.6261, 0.04922, 0.6259, 0.07371, 0.4697, 0.07129, 0.47, 0.02229, 0.6262, 0.02472, 0.6261, 0.04922, 0.4699, 0.04679, 0.6262, 0.02472, 0.7824, 0.02714, 0.7823, 0.05164, 0.6261, 0.04922, 0.1574, 0.04195, 0.3137, 0.04437, 0.3135, 0.06887, 0.1573, 0.06644, 0.1576, 0.01745, 0.3138, 0.01987, 0.3137, 0.04437, 0.1574, 0.04195, 0.3138, 0.01987, 0.47, 0.02229, 0.4699, 0.04679, 0.3137, 0.04437, 0.1571, 0.09094, 0.3134, 0.09336, 0.3132, 0.1179, 0.157, 0.1154, 0.1573, 0.06644, 0.3135, 0.06887, 0.3134, 0.09336, 0.1571, 0.09094, 0.3135, 0.06887, 0.4697, 0.07129, 0.4696, 0.09579, 0.3134, 0.09336, 0.4693, 0.1448, 0.6255, 0.1472, 0.6253, 0.1717, 0.4691, 0.1693, 0.4694, 0.1203, 0.6256, 0.1227, 0.6255, 0.1472, 0.4693, 0.1448, 0.6256, 0.1227, 0.7818, 0.1251, 0.7817, 0.1496, 0.6255, 0.1472, 0.1568, 0.1399, 0.3131, 0.1424, 0.3129, 0.1669, 0.1567, 0.1644, 0.157, 0.1154, 0.3132, 0.1179, 0.3131, 0.1424, 0.1568, 0.1399, 0.3132, 0.1179, 0.4694, 0.1203, 0.4693, 0.1448, 0.3131, 0.1424, 0.1565, 0.1889, 0.3128, 0.1914, 0.3126, 0.2159, 0.1564, 0.2134, 0.1567, 0.1644, 0.3129, 0.1669, 0.3128, 0.1914, 0.1565, 0.1889, 0.3129, 0.1669, 0.4691, 0.1693, 0.469, 0.1938, 0.3128, 0.1914, 0.4687, 0.2428, 0.6249, 0.2452, 0.6247, 0.2697, 0.4685, 0.2673, 0.4688, 0.2183, 0.625, 0.2207, 0.6249, 0.2452, 0.4687, 0.2428, 0.625, 0.2207, 0.7812, 0.2231, 0.7811, 0.2476, 0.6249, 0.2452, 0.1563, 0.2379, 0.3125, 0.2404, 0.3123, 0.2649, 0.1561, 0.2624, 0.1564, 0.2134, 0.3126, 0.2159, 0.3125, 0.2404, 0.1563, 0.2379, 0.3126, 0.2159, 0.4688, 0.2183, 0.4687, 0.2428, 0.3125, 0.2404, 0.156, 0.2869, 0.3122, 0.2893, 0.312, 0.3138, 0.1558, 0.3114, 0.1561, 0.2624, 0.3123, 0.2649, 0.3122, 0.2893, 0.156, 0.2869, 0.3123, 0.2649, 0.4685, 0.2673, 0.4684, 0.2918, 0.3122, 0.2893, 0.4681, 0.3408, 0.6243, 0.3432, 0.6241, 0.3677, 0.4679, 0.3653, 0.4682, 0.3163, 0.6244, 0.3187, 0.6243, 0.3432, 0.4681, 0.3408, 0.6244, 0.3187, 0.7806, 0.3211, 0.7805, 0.3456, 0.6243, 0.3432, 0.1557, 0.3359, 0.3119, 0.3383, 0.3117, 0.3628, 0.1555, 0.3604, 0.1558, 0.3114, 0.312, 0.3138, 0.3119, 0.3383, 0.1557, 0.3359, 0.312, 0.3138, 0.4682, 0.3163, 0.4681, 0.3408, 0.3119, 0.3383, 0.1554, 0.3849, 0.3116, 0.3873, 0.3114, 0.4118, 0.1552, 0.4094, 0.1555, 0.3604, 0.3117, 0.3628, 0.3116, 0.3873, 0.1554, 0.3849, 0.3117, 0.3628, 0.4679, 0.3653, 0.4678, 0.3898, 0.3116, 0.3873, 0.4675, 0.4388, 0.6237, 0.4412, 0.6235, 0.4657, 0.4673, 0.4633, 0.4676, 0.4143, 0.6238, 0.4167, 0.6237, 0.4412, 0.4675, 0.4388, 0.6238, 0.4167, 0.7801, 0.4191, 0.7799, 0.4436, 0.6237, 0.4412, 0.1551, 0.4339, 0.3113, 0.4363, 0.3111, 0.4608, 0.1549, 0.4584, 0.1552, 0.4094, 0.3114, 0.4118, 0.3113, 0.4363, 0.1551, 0.4339, 0.3114, 0.4118, 0.4676, 0.4143, 0.4675, 0.4388, 0.3113, 0.4363, 0.1548, 0.4829, 0.311, 0.4853, 0.3108, 0.5098, 0.1546, 0.5074, 0.1549, 0.4584, 0.3111, 0.4608, 0.311, 0.4853, 0.1548, 0.4829, 0.3111, 0.4608, 0.4673, 0.4633, 0.4672, 0.4878, 0.311, 0.4853, 0.4669, 0.5368, 0.6231, 0.5392, 0.623, 0.5637, 0.4667, 0.5613, 0.467, 0.5123, 0.6233, 0.5147, 0.6231, 0.5392, 0.4669, 0.5368, 0.6233, 0.5147, 0.7795, 0.5171, 0.7793, 0.5416, 0.6231, 0.5392, 0.1545, 0.5319, 0.3107, 0.5343, 0.3105, 0.5588, 0.1543, 0.5564, 0.1546, 0.5074, 0.3108, 0.5098, 0.3107, 0.5343, 0.1545, 0.5319, 0.3108, 0.5098, 0.467, 0.5123, 0.4669, 0.5368, 0.3107, 0.5343, 0.1542, 0.5809, 0.3104, 0.5833, 0.3102, 0.6078, 0.154, 0.6054, 0.1543, 0.5564, 0.3105, 0.5588, 0.3104, 0.5833, 0.1542, 0.5809, 0.3105, 0.5588, 0.4667, 0.5613, 0.4666, 0.5857, 0.3104, 0.5833, 0.4663, 0.6347, 0.6225, 0.6372, 0.6224, 0.6617, 0.4662, 0.6592, 0.4664, 0.6102, 0.6227, 0.6127, 0.6225, 0.6372, 0.4663, 0.6347, 0.6227, 0.6127, 0.7789, 0.6151, 0.7787, 0.6396, 0.6225, 0.6372, 0.1539, 0.6299, 0.3101, 0.6323, 0.3099, 0.6568, 0.1537, 0.6544, 0.154, 0.6054, 0.3102, 0.6078, 0.3101, 0.6323, 0.1539, 0.6299, 0.3102, 0.6078, 0.4664, 0.6102, 0.4663, 0.6347, 0.3101, 0.6323, 0.1536, 0.6789, 0.3098, 0.6813, 0.3096, 0.7058, 0.1534, 0.7034, 0.1537, 0.6544, 0.3099, 0.6568, 0.3098, 0.6813, 0.1536, 0.6789, 0.3099, 0.6568, 0.4662, 0.6592, 0.466, 0.6837, 0.3098, 0.6813, 0.4657, 0.7327, 0.6219, 0.7352, 0.6218, 0.7597, 0.4656, 0.7572, 0.4659, 0.7082, 0.6221, 0.7107, 0.6219, 0.7352, 0.4657, 0.7327, 0.6221, 0.7107, 0.7783, 0.7131, 0.7781, 0.7376, 0.6219, 0.7352, 0.1533, 0.7279, 0.3095, 0.7303, 0.3093, 0.7548, 0.1531, 0.7524, 0.1534, 0.7034, 0.3096, 0.7058, 0.3095, 0.7303, 0.1533, 0.7279, 0.3096, 0.7058, 0.4659, 0.7082, 0.4657, 0.7327, 0.3095, 0.7303, 0.153, 0.7769, 0.3092, 0.7793, 0.3091, 0.8038, 0.1528, 0.8014, 0.1531, 0.7524, 0.3093, 0.7548, 0.3092, 0.7793, 0.153, 0.7769, 0.3093, 0.7548, 0.4656, 0.7572, 0.4654, 0.7817, 0.3092, 0.7793, 0.4651, 0.8307, 0.6213, 0.8331, 0.6212, 0.8576, 0.465, 0.8552, 0.4653, 0.8062, 0.6215, 0.8087, 0.6213, 0.8331, 0.4651, 0.8307, 0.6215, 0.8087, 0.7777, 0.8111, 0.7775, 0.8356, 0.6213, 0.8331, 0.1527, 0.8259, 0.3089, 0.8283, 0.3088, 0.8528, 0.1525, 0.8504, 0.1528, 0.8014, 0.3091, 0.8038, 0.3089, 0.8283, 0.1527, 0.8259, 0.3091, 0.8038, 0.4653, 0.8062, 0.4651, 0.8307, 0.3089, 0.8283, 0.1524, 0.8749, 0.3086, 0.8773, 0.3085, 0.9018, 0.1522, 0.8994, 0.1525, 0.8504, 0.3088, 0.8528, 0.3086, 0.8773, 0.1524, 0.8749, 0.3088, 0.8528, 0.465, 0.8552, 0.4648, 0.8797, 0.3086, 0.8773, 0.4645, 0.9287, 0.6207, 0.9311, 0.6206, 0.9556, 0.4644, 0.9532, 0.4647, 0.9042, 0.6209, 0.9066, 0.6207, 0.9311, 0.4645, 0.9287, 0.6209, 0.9066, 0.7771, 0.9091, 0.7769, 0.9336, 0.6207, 0.9311, 0.1521, 0.9239, 0.3083, 0.9263, 0.3082, 0.9508, 0.152, 0.9484, 0.1522, 0.8994, 0.3085, 0.9018, 0.3083, 0.9263, 0.1521, 0.9239, 0.3085, 0.9018, 0.4647, 0.9042, 0.4645, 0.9287, 0.3083, 0.9263, 0.1518, 0.9729, 0.308, 0.9753, 0.3079, 0.9998, 0.1517, 0.9974, 0.152, 0.9484, 0.3082, 0.9508, 0.308, 0.9753, 0.1518, 0.9729, 0.3082, 0.9508, 0.4644, 0.9532, 0.4642, 0.9777, 0.308, 0.9753, 0.4639, 1.027, 0.6201, 1.029, 0.62, 1.054, 0.4638, 1.051, 0.4641, 1.002, 0.6203, 1.005, 0.6201, 1.029, 0.4639, 1.027, 0.6203, 1.005, 0.7765, 1.007, 0.7763, 1.032, 0.6201, 1.029, 0.1515, 1.022, 0.3077, 1.024, 0.3076, 1.049, 0.1514, 1.046, 0.1517, 0.9974, 0.3079, 0.9998, 0.3077, 1.024, 0.1515, 1.022, 0.3079, 0.9998, 0.4641, 1.002, 0.4639, 1.027, 0.3077, 1.024, 0.1512, 1.071, 0.3074, 1.073, 0.3073, 1.098, 0.1511, 1.095, 0.1514, 1.046, 0.3076, 1.049, 0.3074, 1.073, 0.1512, 1.071, 0.3076, 1.049, 0.4638, 1.051, 0.4636, 1.076, 0.3074, 1.073, 0.4633, 1.125, 0.6195, 1.127, 0.6194, 1.152, 0.4632, 1.149, 0.4635, 1.1, 0.6197, 1.103, 0.6195, 1.127, 0.4633, 1.125, 0.6197, 1.103, 0.7759, 1.105, 0.7758, 1.13, 0.6195, 1.127, 0.1509, 1.12, 0.3071, 1.122, 0.307, 1.147, 0.1508, 1.144, 0.1511, 1.095, 0.3073, 1.098, 0.3071, 1.122, 0.1509, 1.12, 0.3073, 1.098, 0.4635, 1.1, 0.4633, 1.125, 0.3071, 1.122, 0.1506, 1.169, 0.3068, 1.171, 0.3067, 1.196, 0.1505, 1.193, 0.1508, 1.144, 0.307, 1.147, 0.3068, 1.171, 0.1506, 1.169, 0.307, 1.147, 0.4632, 1.149, 0.463, 1.174, 0.3068, 1.171, 0.4627, 1.223, 0.619, 1.225, 0.6188, 1.25, 0.4626, 1.247, 0.4629, 1.198, 0.6191, 1.201, 0.619, 1.225, 0.4627, 1.223, 0.6191, 1.201, 0.7753, 1.203, 0.7752, 1.228, 0.619, 1.225, 0.1503, 1.218, 0.3065, 1.22, 0.3064, 1.245, 0.1502, 1.242, 0.1505, 1.193, 0.3067, 1.196, 0.3065, 1.22, 0.1503, 1.218, 0.3067, 1.196, 0.4629, 1.198, 0.4627, 1.223, 0.3065, 1.22, 0.463, 1.174, 0.6192, 1.176, 0.6191, 1.201, 0.4629, 1.198, 0.4632, 1.149, 0.6194, 1.152, 0.6192, 1.176, 0.463, 1.174, 0.6194, 1.152, 0.7756, 1.154, 0.7755, 1.179, 0.6192, 1.176, 0.4636, 1.076, 0.6198, 1.078, 0.6197, 1.103, 0.4635, 1.1, 0.4638, 1.051, 0.62, 1.054, 0.6198, 1.078, 0.4636, 1.076, 0.62, 1.054, 0.7762, 1.056, 0.776, 1.081, 0.6198, 1.078, 0.4642, 0.9777, 0.6204, 0.9801, 0.6203, 1.005, 0.4641, 1.002, 0.4644, 0.9532, 0.6206, 0.9556, 0.6204, 0.9801, 0.4642, 0.9777, 0.6206, 0.9556, 0.7768, 0.9581, 0.7766, 0.9826, 0.6204, 0.9801, 0.4648, 0.8797, 0.621, 0.8821, 0.6209, 0.9066, 0.4647, 0.9042, 0.465, 0.8552, 0.6212, 0.8576, 0.621, 0.8821, 0.4648, 0.8797, 0.6212, 0.8576, 0.7774, 0.8601, 0.7772, 0.8846, 0.621, 0.8821, 0.4654, 0.7817, 0.6216, 0.7842, 0.6215, 0.8087, 0.4653, 0.8062, 0.4656, 0.7572, 0.6218, 0.7597, 0.6216, 0.7842, 0.4654, 0.7817, 0.6218, 0.7597, 0.778, 0.7621, 0.7778, 0.7866, 0.6216, 0.7842, 0.466, 0.6837, 0.6222, 0.6862, 0.6221, 0.7107, 0.4659, 0.7082, 0.4662, 0.6592, 0.6224, 0.6617, 0.6222, 0.6862, 0.466, 0.6837, 0.6224, 0.6617, 0.7786, 0.6641, 0.7784, 0.6886, 0.6222, 0.6862, 0.4666, 0.5857, 0.6228, 0.5882, 0.6227, 0.6127, 0.4664, 0.6102, 0.4667, 0.5613, 0.623, 0.5637, 0.6228, 0.5882, 0.4666, 0.5857, 0.623, 0.5637, 0.7792, 0.5661, 0.779, 0.5906, 0.6228, 0.5882, 0.4672, 0.4878, 0.6234, 0.4902, 0.6233, 0.5147, 0.467, 0.5123, 0.4673, 0.4633, 0.6235, 0.4657, 0.6234, 0.4902, 0.4672, 0.4878, 0.6235, 0.4657, 0.7798, 0.4681, 0.7796, 0.4926, 0.6234, 0.4902, 0.4678, 0.3898, 0.624, 0.3922, 0.6238, 0.4167, 0.4676, 0.4143, 0.4679, 0.3653, 0.6241, 0.3677, 0.624, 0.3922, 0.4678, 0.3898, 0.6241, 0.3677, 0.7803, 0.3701, 0.7802, 0.3946, 0.624, 0.3922, 0.4684, 0.2918, 0.6246, 0.2942, 0.6244, 0.3187, 0.4682, 0.3163, 0.4685, 0.2673, 0.6247, 0.2697, 0.6246, 0.2942, 0.4684, 0.2918, 0.6247, 0.2697, 0.7809, 0.2721, 0.7808, 0.2966, 0.6246, 0.2942, 0.469, 0.1938, 0.6252, 0.1962, 0.625, 0.2207, 0.4688, 0.2183, 0.4691, 0.1693, 0.6253, 0.1717, 0.6252, 0.1962, 0.469, 0.1938, 0.6253, 0.1717, 0.7815, 0.1741, 0.7814, 0.1986, 0.6252, 0.1962, 0.4696, 0.09579, 0.6258, 0.09821, 0.6256, 0.1227, 0.4694, 0.1203, 0.4697, 0.07129, 0.6259, 0.07371, 0.6258, 0.09821, 0.4696, 0.09579, 0.6259, 0.07371, 0.7821, 0.07614, 0.782, 0.1006, 0.6258, 0.09821, 0.4702, -0.002204, 0.6264, 0.0002192, 0.6262, 0.02472, 0.47, 0.02229, 0.4703, -0.0267, 0.6265, -0.02428, 0.6264, 0.0002192, 0.4702, -0.002204, 0.6265, -0.02428, 0.7827, -0.02186, 0.7826, 0.002642, 0.6264, 0.0002192, 0.4708, -0.1002, 0.627, -0.09777, 0.6268, -0.07327, 0.4706, -0.0757, 0.4709, -0.1247, 0.6271, -0.1223, 0.627, -0.09777, 0.4708, -0.1002, 0.6271, -0.1223, 0.7833, -0.1198, 0.7832, -0.09535, 0.627, -0.09777, 0.4713, -0.1982, 0.6276, -0.1958, 0.6274, -0.1713, 0.4712, -0.1737, 0.4715, -0.2227, 0.6277, -0.2203, 0.6276, -0.1958, 0.4713, -0.1982, 0.6277, -0.2203, 0.7839, -0.2178, 0.7838, -0.1933, 0.6276, -0.1958])
me_cylinder.materials.append(mat_material_001)
me_cylinder.use_remesh_preserve_volume = False
me_cylinder.use_remesh_preserve_attributes = False
me_cylinder.use_mirror_vertex_groups = False
me_cylinder.update()
me_circle = bpy.data.meshes.new('Circle')
me_circle.from_pydata([(0.0, 1.0, 0.0), (-0.1951, 0.9808, 0.0), (-0.3827, 0.9239, 0.0), (-0.5556, 0.8315, 0.0), (-0.7071, 0.7071, 0.0), (-0.8315, 0.5556, 0.0), (-0.9239, 0.3827, 0.0), (-0.9808, 0.1951, 0.0), (0.9808, 0.1951, 0.0), (0.9239, 0.3827, 0.0), (0.8315, 0.5556, 0.0), (0.7071, 0.7071, 0.0), (0.5556, 0.8315, 0.0), (0.3827, 0.9239, 0.0), (0.1951, 0.9808, 0.0)], [], [(1, 2, 3, 4, 5, 6, 7, 8, 9, 10, 11, 12, 13, 14, 0)])
_uv = me_circle.uv_layers.new(name='UVMap')
_uv.uv.foreach_set('vector', [0.4006, 0.5341, 0.3049, 0.4954, 0.2168, 0.4326, 0.1396, 0.3481, 0.07618, 0.2451, 0.02908, 0.1276, 7.396e-05, 7.409e-05, 0.9999, 7.396e-05, 0.9709, 0.1276, 0.9238, 0.2451, 0.8604, 0.3481, 0.7832, 0.4326, 0.6951, 0.4954, 0.5994, 0.5341, 0.5, 0.5471])
me_circle.materials.append(mat_material_002)
me_circle.use_remesh_preserve_volume = False
me_circle.use_remesh_preserve_attributes = False
me_circle.use_mirror_vertex_groups = False
me_circle.update()

# ---- objects
ob_cylinder_001 = bpy.data.objects.new('Cylinder.001', me_cylinder_004)
ob_plane = bpy.data.objects.new('Plane', me_plane)
ob_cylinder_002 = bpy.data.objects.new('Cylinder.002', me_cylinder_003)
ob_cylinder = bpy.data.objects.new('Cylinder', me_cylinder)
ob_lamp = bpy.data.objects.new('Lamp', light_lamp)
ob_camera = bpy.data.objects.new('Camera', cam_camera)
ob_circle = bpy.data.objects.new('Circle', me_circle)

# ---- transforms, parenting, visibility, modifiers, constraints
ob_cylinder_001.location = (-0.8259, -0.3993, 2.867)
ob_cylinder_001.rotation_euler = (0.0, -0.0, 1.63)
ob_cylinder_001.scale = (0.07896, -0.05197, 1.0)
ob_cylinder_001.lineart.crease_threshold = 0.0
ob_plane.location = (0.02026, -0.4883, 3.539)
ob_plane.rotation_euler = (7.836, -0.0, 0.0)
ob_plane.scale = (1.184, 0.4785, 1.0)
ob_plane.lineart.crease_threshold = 0.0
ob_cylinder_002.location = (0.8525, -0.3993, 2.867)
ob_cylinder_002.rotation_euler = (0.0, -0.0, 1.63)
ob_cylinder_002.scale = (0.07896, -0.05197, 1.0)
ob_cylinder_002.lineart.crease_threshold = 0.0
ob_cylinder.location = (0.01345, -0.02872, 1.026)
ob_cylinder.lineart.crease_threshold = 0.0
ob_lamp.location = (4.076, 1.005, 5.904)
ob_lamp.rotation_euler = (0.6503, 0.05522, 1.866)
ob_lamp.lock_rotations_4d = False
ob_lamp.empty_display_type = 'ARROWS'
ob_lamp.color = (0.0, 0.0, 0.0, 0.0)
ob_lamp.lineart.crease_threshold = 0.0
ob_camera.location = (7.481, -6.508, 5.344)
ob_camera.rotation_euler = (1.109, 0.01082, 0.8149)
ob_camera.lock_rotations_4d = False
ob_camera.empty_display_type = 'ARROWS'
ob_camera.color = (0.0, 0.0, 0.0, 0.0)
ob_camera.display_type = 'WIRE'
ob_camera.lineart.crease_threshold = 0.0
ob_circle.location = (0.0, 0.0, 1.989)
ob_circle.rotation_euler = (0.0, 0.0, -3.14)
ob_circle.lineart.crease_threshold = 0.0

# ---- collection membership
col_collection_1.objects.link(ob_cylinder_001)
col_collection_1.objects.link(ob_plane)
col_collection_1.objects.link(ob_cylinder_002)
col_collection_1.objects.link(ob_cylinder)
col_collection_1.objects.link(ob_lamp)
col_collection_1.objects.link(ob_camera)
col_collection_1.objects.link(ob_circle)

# ---- scene / render settings (as saved in the file)
scene.camera = ob_camera
scene.frame_start = 1; scene.frame_end = 250; scene.frame_set(1)
scene.render.engine = 'CYCLES'
scene.render.resolution_percentage = 50
scene.render.dither_intensity = 0.0
scene.cycles.use_denoising = False
scene.cycles.samples = 10
scene.cycles.sampling_pattern = 'TABULATED_SOBOL'
scene.cycles.light_sampling_threshold = 0.0
scene.cycles.use_adaptive_sampling = False
scene.cycles.use_light_tree = False
scene.cycles.blur_glossy = 0.0
scene.cycles.pixel_filter_type = 'GAUSSIAN'
scene.cycles.sample_clamp_indirect = 0.0
scene.view_settings.view_transform = 'Standard'
bpy.context.view_layer.update()
